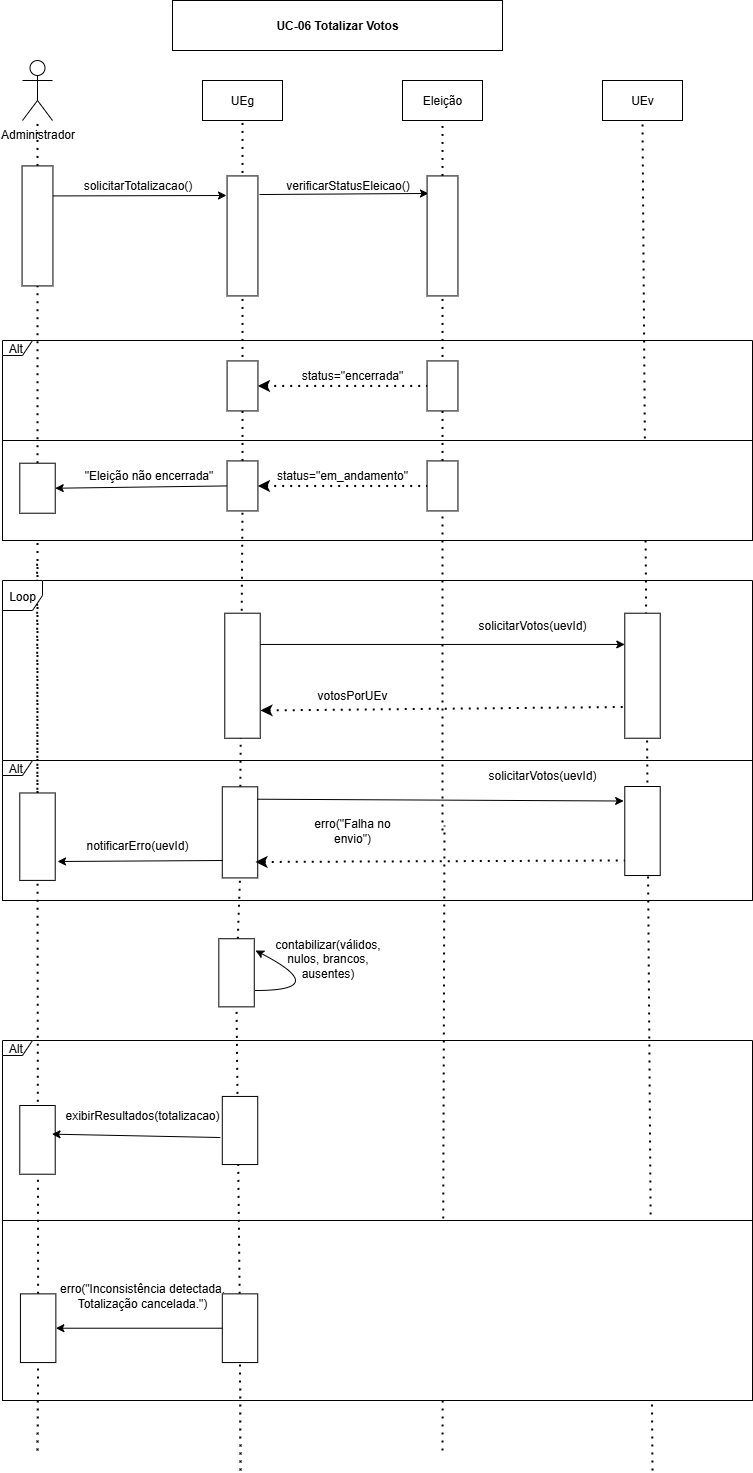

The diagram above was exported from draw.io. Its source (the exported page's mxGraphModel, read from the mxfile embedded in the PNG):
<mxGraphModel dx="1426" dy="777" grid="1" gridSize="10" guides="1" tooltips="1" connect="1" arrows="1" fold="1" page="1" pageScale="1" pageWidth="827" pageHeight="1169" math="0" shadow="0">
  <root>
    <mxCell id="0" />
    <mxCell id="1" parent="0" />
    <mxCell id="m6D4SmVlOcopMfG58hLg-12" value="" style="endArrow=none;dashed=1;html=1;dashPattern=1 3;strokeWidth=2;rounded=0;" edge="1" parent="1">
      <mxGeometry width="50" height="50" relative="1" as="geometry">
        <mxPoint x="690" y="1500" as="sourcePoint" />
        <mxPoint x="680" y="151" as="targetPoint" />
      </mxGeometry>
    </mxCell>
    <mxCell id="m6D4SmVlOcopMfG58hLg-46" value="" style="endArrow=none;dashed=1;html=1;dashPattern=1 3;strokeWidth=2;rounded=0;" edge="1" parent="1">
      <mxGeometry width="50" height="50" relative="1" as="geometry">
        <mxPoint x="480" y="1480" as="sourcePoint" />
        <mxPoint x="482" y="855" as="targetPoint" />
      </mxGeometry>
    </mxCell>
    <mxCell id="m6D4SmVlOcopMfG58hLg-2" value="" style="rounded=0;whiteSpace=wrap;html=1;" vertex="1" parent="1">
      <mxGeometry x="40" y="1250" width="750" height="180" as="geometry" />
    </mxCell>
    <mxCell id="m6D4SmVlOcopMfG58hLg-69" value="" style="endArrow=none;dashed=1;html=1;dashPattern=1 3;strokeWidth=2;rounded=0;entryX=1;entryY=0.5;entryDx=0;entryDy=0;" edge="1" parent="1" source="m6D4SmVlOcopMfG58hLg-64" target="m6D4SmVlOcopMfG58hLg-70">
      <mxGeometry width="50" height="50" relative="1" as="geometry">
        <mxPoint x="278" y="1323" as="sourcePoint" />
        <mxPoint x="278" y="907" as="targetPoint" />
      </mxGeometry>
    </mxCell>
    <mxCell id="m6D4SmVlOcopMfG58hLg-1" value="" style="endArrow=none;dashed=1;html=1;dashPattern=1 3;strokeWidth=2;rounded=0;entryX=1;entryY=0.5;entryDx=0;entryDy=0;" edge="1" parent="1" source="m6D4SmVlOcopMfG58hLg-62">
      <mxGeometry width="50" height="50" relative="1" as="geometry">
        <mxPoint x="75" y="1480" as="sourcePoint" />
        <mxPoint x="74.59" y="589.9999999999999" as="targetPoint" />
      </mxGeometry>
    </mxCell>
    <mxCell id="m6D4SmVlOcopMfG58hLg-3" value="" style="endArrow=none;dashed=1;html=1;dashPattern=1 3;strokeWidth=2;rounded=0;" edge="1" parent="1" source="m6D4SmVlOcopMfG58hLg-52" target="m6D4SmVlOcopMfG58hLg-36">
      <mxGeometry width="50" height="50" relative="1" as="geometry">
        <mxPoint x="75" y="1100" as="sourcePoint" />
        <mxPoint x="75" y="315" as="targetPoint" />
      </mxGeometry>
    </mxCell>
    <mxCell id="m6D4SmVlOcopMfG58hLg-4" value="" style="html=1;whiteSpace=wrap;movable=1;resizable=1;rotatable=1;deletable=1;editable=1;locked=0;connectable=1;" vertex="1" parent="1">
      <mxGeometry x="40" y="470" width="750" height="100" as="geometry" />
    </mxCell>
    <mxCell id="m6D4SmVlOcopMfG58hLg-5" value="Administrador" style="shape=umlActor;verticalLabelPosition=bottom;verticalAlign=top;html=1;outlineConnect=0;" vertex="1" parent="1">
      <mxGeometry x="60" y="90" width="30" height="60" as="geometry" />
    </mxCell>
    <mxCell id="m6D4SmVlOcopMfG58hLg-6" value="UEg" style="rounded=0;whiteSpace=wrap;html=1;" vertex="1" parent="1">
      <mxGeometry x="240" y="110" width="80" height="40" as="geometry" />
    </mxCell>
    <mxCell id="m6D4SmVlOcopMfG58hLg-7" value="Eleição" style="rounded=0;whiteSpace=wrap;html=1;" vertex="1" parent="1">
      <mxGeometry x="440" y="110" width="80" height="40" as="geometry" />
    </mxCell>
    <mxCell id="m6D4SmVlOcopMfG58hLg-8" value="&lt;span style=&quot;text-wrap-mode: nowrap;&quot;&gt;UEv&lt;/span&gt;" style="rounded=0;whiteSpace=wrap;html=1;" vertex="1" parent="1">
      <mxGeometry x="640" y="110" width="80" height="40" as="geometry" />
    </mxCell>
    <mxCell id="m6D4SmVlOcopMfG58hLg-9" value="" style="endArrow=none;dashed=1;html=1;dashPattern=1 3;strokeWidth=2;rounded=0;entryX=0.5;entryY=1;entryDx=0;entryDy=0;" edge="1" parent="1" source="m6D4SmVlOcopMfG58hLg-30" target="m6D4SmVlOcopMfG58hLg-6">
      <mxGeometry width="50" height="50" relative="1" as="geometry">
        <mxPoint x="280" y="1090" as="sourcePoint" />
        <mxPoint x="440" y="380" as="targetPoint" />
      </mxGeometry>
    </mxCell>
    <mxCell id="m6D4SmVlOcopMfG58hLg-10" value="" style="endArrow=none;dashed=1;html=1;dashPattern=1 3;strokeWidth=2;rounded=0;entryX=0.5;entryY=1;entryDx=0;entryDy=0;" edge="1" parent="1" source="m6D4SmVlOcopMfG58hLg-20" target="m6D4SmVlOcopMfG58hLg-7">
      <mxGeometry width="50" height="50" relative="1" as="geometry">
        <mxPoint x="480" y="790" as="sourcePoint" />
        <mxPoint x="440" y="380" as="targetPoint" />
      </mxGeometry>
    </mxCell>
    <mxCell id="m6D4SmVlOcopMfG58hLg-11" value="" style="endArrow=none;dashed=1;html=1;dashPattern=1 3;strokeWidth=2;rounded=0;" edge="1" parent="1" source="m6D4SmVlOcopMfG58hLg-16" target="m6D4SmVlOcopMfG58hLg-5">
      <mxGeometry width="50" height="50" relative="1" as="geometry">
        <mxPoint x="70" y="790" as="sourcePoint" />
        <mxPoint x="80" y="190" as="targetPoint" />
      </mxGeometry>
    </mxCell>
    <mxCell id="m6D4SmVlOcopMfG58hLg-13" value="" style="endArrow=classic;html=1;rounded=0;exitX=0.25;exitY=0;exitDx=0;exitDy=0;" edge="1" parent="1" source="m6D4SmVlOcopMfG58hLg-16">
      <mxGeometry width="50" height="50" relative="1" as="geometry">
        <mxPoint x="90" y="220" as="sourcePoint" />
        <mxPoint x="264" y="225" as="targetPoint" />
      </mxGeometry>
    </mxCell>
    <mxCell id="m6D4SmVlOcopMfG58hLg-14" value="" style="rounded=0;whiteSpace=wrap;html=1;rotation=90;" vertex="1" parent="1">
      <mxGeometry x="220" y="250" width="120" height="30.87" as="geometry" />
    </mxCell>
    <mxCell id="m6D4SmVlOcopMfG58hLg-15" value="" style="endArrow=none;dashed=1;html=1;dashPattern=1 3;strokeWidth=2;rounded=0;" edge="1" parent="1" source="m6D4SmVlOcopMfG58hLg-36" target="m6D4SmVlOcopMfG58hLg-16">
      <mxGeometry width="50" height="50" relative="1" as="geometry">
        <mxPoint x="75" y="1100" as="sourcePoint" />
        <mxPoint x="75" y="150" as="targetPoint" />
      </mxGeometry>
    </mxCell>
    <mxCell id="m6D4SmVlOcopMfG58hLg-16" value="" style="rounded=0;whiteSpace=wrap;html=1;rotation=90;" vertex="1" parent="1">
      <mxGeometry x="15.005000000000003" y="239.995" width="120" height="30.87" as="geometry" />
    </mxCell>
    <mxCell id="m6D4SmVlOcopMfG58hLg-17" value="solicitarTotalizacao()" style="text;html=1;align=center;verticalAlign=middle;resizable=0;points=[];autosize=1;strokeColor=none;fillColor=none;" vertex="1" parent="1">
      <mxGeometry x="110" y="200" width="130" height="30" as="geometry" />
    </mxCell>
    <mxCell id="m6D4SmVlOcopMfG58hLg-18" value="" style="endArrow=classic;html=1;rounded=0;exitX=0.155;exitY=-0.051;exitDx=0;exitDy=0;exitPerimeter=0;entryX=0.146;entryY=0.954;entryDx=0;entryDy=0;entryPerimeter=0;" edge="1" parent="1" source="m6D4SmVlOcopMfG58hLg-14" target="m6D4SmVlOcopMfG58hLg-20">
      <mxGeometry width="50" height="50" relative="1" as="geometry">
        <mxPoint x="320" y="240" as="sourcePoint" />
        <mxPoint x="430" y="230" as="targetPoint" />
      </mxGeometry>
    </mxCell>
    <mxCell id="m6D4SmVlOcopMfG58hLg-19" value="" style="endArrow=none;dashed=1;html=1;dashPattern=1 3;strokeWidth=2;rounded=0;" edge="1" parent="1" source="m6D4SmVlOcopMfG58hLg-32" target="m6D4SmVlOcopMfG58hLg-20">
      <mxGeometry width="50" height="50" relative="1" as="geometry">
        <mxPoint x="480" y="1110" as="sourcePoint" />
        <mxPoint x="472.2900000000002" y="265.42999999999984" as="targetPoint" />
      </mxGeometry>
    </mxCell>
    <mxCell id="m6D4SmVlOcopMfG58hLg-20" value="" style="rounded=0;whiteSpace=wrap;html=1;rotation=90;" vertex="1" parent="1">
      <mxGeometry x="420.005" y="249.995" width="120" height="30.87" as="geometry" />
    </mxCell>
    <mxCell id="m6D4SmVlOcopMfG58hLg-21" value="verificarStatusEleicao()" style="text;html=1;align=center;verticalAlign=middle;resizable=0;points=[];autosize=1;strokeColor=none;fillColor=none;" vertex="1" parent="1">
      <mxGeometry x="310" y="200" width="150" height="30" as="geometry" />
    </mxCell>
    <mxCell id="m6D4SmVlOcopMfG58hLg-22" value="Alt " style="shape=umlFrame;width=30;height=15;" vertex="1" parent="1">
      <mxGeometry x="40" y="370" width="750" height="100" as="geometry" />
    </mxCell>
    <mxCell id="m6D4SmVlOcopMfG58hLg-23" value="Loop" style="shape=umlFrame;width=40;height=30;" vertex="1" parent="1">
      <mxGeometry x="40" y="610" width="750" height="320" as="geometry" />
    </mxCell>
    <mxCell id="m6D4SmVlOcopMfG58hLg-24" value="Alt " style="shape=umlFrame;movable=1;resizable=1;rotatable=1;deletable=1;editable=1;locked=0;connectable=1;width=30;height=15;" vertex="1" parent="1">
      <mxGeometry x="40" y="790" width="750" height="140" as="geometry" />
    </mxCell>
    <mxCell id="m6D4SmVlOcopMfG58hLg-25" value="" style="rounded=0;whiteSpace=wrap;html=1;rotation=90;" vertex="1" parent="1">
      <mxGeometry x="455.01" y="400" width="50" height="30.87" as="geometry" />
    </mxCell>
    <mxCell id="m6D4SmVlOcopMfG58hLg-26" value="" style="rounded=0;whiteSpace=wrap;html=1;rotation=90;" vertex="1" parent="1">
      <mxGeometry x="255.005" y="399.995" width="50" height="30.87" as="geometry" />
    </mxCell>
    <mxCell id="m6D4SmVlOcopMfG58hLg-27" value="" style="endArrow=none;dashed=1;html=1;dashPattern=1 3;strokeWidth=2;rounded=0;strokeColor=default;entryX=0.5;entryY=1;entryDx=0;entryDy=0;exitX=0.5;exitY=0;exitDx=0;exitDy=0;startArrow=classic;startFill=1;" edge="1" parent="1" source="m6D4SmVlOcopMfG58hLg-26" target="m6D4SmVlOcopMfG58hLg-25">
      <mxGeometry width="50" height="50" relative="1" as="geometry">
        <mxPoint x="470" y="450" as="sourcePoint" />
        <mxPoint x="420" y="500" as="targetPoint" />
      </mxGeometry>
    </mxCell>
    <mxCell id="m6D4SmVlOcopMfG58hLg-28" value="status=&quot;encerrada&quot;" style="text;html=1;align=center;verticalAlign=middle;whiteSpace=wrap;rounded=0;" vertex="1" parent="1">
      <mxGeometry x="360.01" y="390" width="60" height="30" as="geometry" />
    </mxCell>
    <mxCell id="m6D4SmVlOcopMfG58hLg-29" value="" style="endArrow=none;dashed=1;html=1;dashPattern=1 3;strokeWidth=2;rounded=0;entryX=1;entryY=0.5;entryDx=0;entryDy=0;" edge="1" parent="1" source="m6D4SmVlOcopMfG58hLg-45" target="m6D4SmVlOcopMfG58hLg-30">
      <mxGeometry width="50" height="50" relative="1" as="geometry">
        <mxPoint x="280" y="1090" as="sourcePoint" />
        <mxPoint x="280" y="150" as="targetPoint" />
      </mxGeometry>
    </mxCell>
    <mxCell id="m6D4SmVlOcopMfG58hLg-30" value="" style="rounded=0;whiteSpace=wrap;html=1;rotation=90;" vertex="1" parent="1">
      <mxGeometry x="254.995" y="499.99500000000006" width="50" height="30.87" as="geometry" />
    </mxCell>
    <mxCell id="m6D4SmVlOcopMfG58hLg-31" value="" style="endArrow=none;dashed=1;html=1;dashPattern=1 3;strokeWidth=2;rounded=0;" edge="1" parent="1" target="m6D4SmVlOcopMfG58hLg-32">
      <mxGeometry width="50" height="50" relative="1" as="geometry">
        <mxPoint x="480" y="860" as="sourcePoint" />
        <mxPoint x="480" y="325" as="targetPoint" />
      </mxGeometry>
    </mxCell>
    <mxCell id="m6D4SmVlOcopMfG58hLg-32" value="" style="rounded=0;whiteSpace=wrap;html=1;rotation=90;" vertex="1" parent="1">
      <mxGeometry x="455.005" y="499.99500000000006" width="50" height="30.87" as="geometry" />
    </mxCell>
    <mxCell id="m6D4SmVlOcopMfG58hLg-33" value="" style="endArrow=none;dashed=1;html=1;dashPattern=1 3;strokeWidth=2;rounded=0;strokeColor=default;entryX=0.5;entryY=1;entryDx=0;entryDy=0;exitX=0.5;exitY=0;exitDx=0;exitDy=0;startArrow=classic;startFill=1;" edge="1" parent="1" source="m6D4SmVlOcopMfG58hLg-30" target="m6D4SmVlOcopMfG58hLg-32">
      <mxGeometry width="50" height="50" relative="1" as="geometry">
        <mxPoint x="380" y="580" as="sourcePoint" />
        <mxPoint x="550" y="580" as="targetPoint" />
      </mxGeometry>
    </mxCell>
    <mxCell id="m6D4SmVlOcopMfG58hLg-34" value="status=&quot;em_andamento&quot;" style="text;html=1;align=center;verticalAlign=middle;whiteSpace=wrap;rounded=0;" vertex="1" parent="1">
      <mxGeometry x="350" y="490" width="60" height="30" as="geometry" />
    </mxCell>
    <mxCell id="m6D4SmVlOcopMfG58hLg-35" value="" style="endArrow=classic;html=1;rounded=0;exitX=0.5;exitY=1;exitDx=0;exitDy=0;entryX=0.5;entryY=0;entryDx=0;entryDy=0;" edge="1" parent="1" source="m6D4SmVlOcopMfG58hLg-30" target="m6D4SmVlOcopMfG58hLg-36">
      <mxGeometry width="50" height="50" relative="1" as="geometry">
        <mxPoint x="420" y="490" as="sourcePoint" />
        <mxPoint x="150" y="590" as="targetPoint" />
      </mxGeometry>
    </mxCell>
    <mxCell id="m6D4SmVlOcopMfG58hLg-36" value="" style="rounded=0;whiteSpace=wrap;html=1;rotation=90;" vertex="1" parent="1">
      <mxGeometry x="50.01" y="500" width="50" height="35.44" as="geometry" />
    </mxCell>
    <mxCell id="m6D4SmVlOcopMfG58hLg-37" value="&lt;br&gt;&quot;Eleição não encerrada&quot;&lt;div&gt;&lt;br&gt;&lt;/div&gt;" style="text;html=1;align=center;verticalAlign=middle;whiteSpace=wrap;rounded=0;" vertex="1" parent="1">
      <mxGeometry x="110" y="490" width="152.5" height="30" as="geometry" />
    </mxCell>
    <mxCell id="m6D4SmVlOcopMfG58hLg-38" value="" style="rounded=0;whiteSpace=wrap;html=1;rotation=90;" vertex="1" parent="1">
      <mxGeometry x="217.49" y="687.5" width="125.01" height="35.44" as="geometry" />
    </mxCell>
    <mxCell id="m6D4SmVlOcopMfG58hLg-39" value="" style="rounded=0;whiteSpace=wrap;html=1;rotation=90;" vertex="1" parent="1">
      <mxGeometry x="617.5" y="687.5" width="125" height="35.44" as="geometry" />
    </mxCell>
    <mxCell id="m6D4SmVlOcopMfG58hLg-40" value="" style="endArrow=classic;html=1;rounded=0;exitX=0.25;exitY=0;exitDx=0;exitDy=0;entryX=0.25;entryY=1;entryDx=0;entryDy=0;" edge="1" parent="1" source="m6D4SmVlOcopMfG58hLg-38" target="m6D4SmVlOcopMfG58hLg-39">
      <mxGeometry width="50" height="50" relative="1" as="geometry">
        <mxPoint x="420" y="530" as="sourcePoint" />
        <mxPoint x="470" y="480" as="targetPoint" />
      </mxGeometry>
    </mxCell>
    <mxCell id="m6D4SmVlOcopMfG58hLg-41" value="solicitarVotos(uevId)" style="text;html=1;align=center;verticalAlign=middle;whiteSpace=wrap;rounded=0;" vertex="1" parent="1">
      <mxGeometry x="540.01" y="640" width="60" height="30" as="geometry" />
    </mxCell>
    <mxCell id="m6D4SmVlOcopMfG58hLg-42" value="" style="endArrow=none;dashed=1;html=1;dashPattern=1 3;strokeWidth=2;rounded=0;strokeColor=default;entryX=0.75;entryY=1;entryDx=0;entryDy=0;startArrow=classic;startFill=1;" edge="1" parent="1" target="m6D4SmVlOcopMfG58hLg-39">
      <mxGeometry width="50" height="50" relative="1" as="geometry">
        <mxPoint x="298" y="740" as="sourcePoint" />
        <mxPoint x="720" y="720" as="targetPoint" />
      </mxGeometry>
    </mxCell>
    <mxCell id="m6D4SmVlOcopMfG58hLg-43" value="votosPorUEv" style="text;html=1;align=center;verticalAlign=middle;whiteSpace=wrap;rounded=0;" vertex="1" parent="1">
      <mxGeometry x="360.01" y="710" width="60" height="30" as="geometry" />
    </mxCell>
    <mxCell id="m6D4SmVlOcopMfG58hLg-44" value="" style="endArrow=none;dashed=1;html=1;dashPattern=1 3;strokeWidth=2;rounded=0;entryX=1;entryY=0.5;entryDx=0;entryDy=0;" edge="1" parent="1" source="m6D4SmVlOcopMfG58hLg-70" target="m6D4SmVlOcopMfG58hLg-45">
      <mxGeometry width="50" height="50" relative="1" as="geometry">
        <mxPoint x="278" y="1490" as="sourcePoint" />
        <mxPoint x="280" y="540" as="targetPoint" />
      </mxGeometry>
    </mxCell>
    <mxCell id="m6D4SmVlOcopMfG58hLg-45" value="" style="rounded=0;whiteSpace=wrap;html=1;rotation=90;" vertex="1" parent="1">
      <mxGeometry x="231.95" y="844.15" width="91.1" height="35.44" as="geometry" />
    </mxCell>
    <mxCell id="m6D4SmVlOcopMfG58hLg-47" value="" style="endArrow=classic;html=1;rounded=0;entryX=0.163;entryY=1.032;entryDx=0;entryDy=0;exitX=0.136;exitY=0.02;exitDx=0;exitDy=0;exitPerimeter=0;entryPerimeter=0;" edge="1" parent="1" source="m6D4SmVlOcopMfG58hLg-45" target="m6D4SmVlOcopMfG58hLg-48">
      <mxGeometry width="50" height="50" relative="1" as="geometry">
        <mxPoint x="300" y="840" as="sourcePoint" />
        <mxPoint x="620" y="830" as="targetPoint" />
      </mxGeometry>
    </mxCell>
    <mxCell id="m6D4SmVlOcopMfG58hLg-48" value="" style="rounded=0;whiteSpace=wrap;html=1;rotation=90;" vertex="1" parent="1">
      <mxGeometry x="635.49" y="842.79" width="89.02" height="35.44" as="geometry" />
    </mxCell>
    <mxCell id="m6D4SmVlOcopMfG58hLg-49" value="solicitarVotos(uevId)" style="text;html=1;align=center;verticalAlign=middle;whiteSpace=wrap;rounded=0;" vertex="1" parent="1">
      <mxGeometry x="550" y="790" width="60" height="30" as="geometry" />
    </mxCell>
    <mxCell id="m6D4SmVlOcopMfG58hLg-50" value="erro(&quot;Falha no envio&quot;)" style="text;html=1;align=center;verticalAlign=middle;whiteSpace=wrap;rounded=0;" vertex="1" parent="1">
      <mxGeometry x="335.02" y="845" width="109.99" height="30" as="geometry" />
    </mxCell>
    <mxCell id="m6D4SmVlOcopMfG58hLg-51" value="" style="endArrow=none;dashed=1;html=1;dashPattern=1 3;strokeWidth=2;rounded=0;strokeColor=default;exitX=0.825;exitY=0.062;exitDx=0;exitDy=0;startArrow=classic;startFill=1;exitPerimeter=0;entryX=0.831;entryY=1;entryDx=0;entryDy=0;entryPerimeter=0;" edge="1" parent="1" source="m6D4SmVlOcopMfG58hLg-45" target="m6D4SmVlOcopMfG58hLg-48">
      <mxGeometry width="50" height="50" relative="1" as="geometry">
        <mxPoint x="340" y="890" as="sourcePoint" />
        <mxPoint x="662" y="874" as="targetPoint" />
      </mxGeometry>
    </mxCell>
    <mxCell id="m6D4SmVlOcopMfG58hLg-52" value="" style="rounded=0;whiteSpace=wrap;html=1;rotation=90;" vertex="1" parent="1">
      <mxGeometry x="31.29" y="848.47" width="87.42" height="35.44" as="geometry" />
    </mxCell>
    <mxCell id="m6D4SmVlOcopMfG58hLg-53" value="" style="endArrow=classic;html=1;rounded=0;" edge="1" parent="1">
      <mxGeometry width="50" height="50" relative="1" as="geometry">
        <mxPoint x="260" y="890" as="sourcePoint" />
        <mxPoint x="95" y="891" as="targetPoint" />
      </mxGeometry>
    </mxCell>
    <mxCell id="m6D4SmVlOcopMfG58hLg-54" value="notificarErro(uevId)" style="text;html=1;align=center;verticalAlign=middle;whiteSpace=wrap;rounded=0;" vertex="1" parent="1">
      <mxGeometry x="145" y="860" width="60" height="30" as="geometry" />
    </mxCell>
    <mxCell id="m6D4SmVlOcopMfG58hLg-55" value="" style="endArrow=classic;html=1;rounded=0;curved=1;" edge="1" parent="1">
      <mxGeometry width="50" height="50" relative="1" as="geometry">
        <mxPoint x="293" y="1020" as="sourcePoint" />
        <mxPoint x="293" y="980" as="targetPoint" />
        <Array as="points">
          <mxPoint x="370" y="1020" />
        </Array>
      </mxGeometry>
    </mxCell>
    <mxCell id="m6D4SmVlOcopMfG58hLg-56" value="&#10;contabilizar(válidos, nulos, brancos, ausentes)&#10;&#10;" style="text;html=1;align=center;verticalAlign=middle;whiteSpace=wrap;rounded=0;" vertex="1" parent="1">
      <mxGeometry x="340" y="980" width="51.1" height="30" as="geometry" />
    </mxCell>
    <mxCell id="m6D4SmVlOcopMfG58hLg-57" value="Alt " style="shape=umlFrame;width=30;height=15;" vertex="1" parent="1">
      <mxGeometry x="40" y="1070" width="750" height="180" as="geometry" />
    </mxCell>
    <mxCell id="m6D4SmVlOcopMfG58hLg-58" value="" style="rounded=0;whiteSpace=wrap;html=1;rotation=90;" vertex="1" parent="1">
      <mxGeometry x="40.64" y="1151.64" width="68.71" height="35.44" as="geometry" />
    </mxCell>
    <mxCell id="m6D4SmVlOcopMfG58hLg-59" value="" style="rounded=0;whiteSpace=wrap;html=1;rotation=90;" vertex="1" parent="1">
      <mxGeometry x="243.45" y="1142.28" width="68.11" height="35.44" as="geometry" />
    </mxCell>
    <mxCell id="m6D4SmVlOcopMfG58hLg-60" value="" style="endArrow=classic;html=1;rounded=0;entryX=0.417;entryY=0.091;entryDx=0;entryDy=0;entryPerimeter=0;exitX=0.603;exitY=1.055;exitDx=0;exitDy=0;exitPerimeter=0;" edge="1" parent="1" source="m6D4SmVlOcopMfG58hLg-59" target="m6D4SmVlOcopMfG58hLg-58">
      <mxGeometry width="50" height="50" relative="1" as="geometry">
        <mxPoint x="470" y="1200" as="sourcePoint" />
        <mxPoint x="520" y="1150" as="targetPoint" />
        <Array as="points" />
      </mxGeometry>
    </mxCell>
    <mxCell id="m6D4SmVlOcopMfG58hLg-61" value="" style="endArrow=none;dashed=1;html=1;dashPattern=1 3;strokeWidth=2;rounded=0;entryX=1;entryY=0.5;entryDx=0;entryDy=0;" edge="1" parent="1" target="m6D4SmVlOcopMfG58hLg-62">
      <mxGeometry width="50" height="50" relative="1" as="geometry">
        <mxPoint x="75" y="1480" as="sourcePoint" />
        <mxPoint x="74.59" y="589.9999999999999" as="targetPoint" />
      </mxGeometry>
    </mxCell>
    <mxCell id="m6D4SmVlOcopMfG58hLg-62" value="" style="rounded=0;whiteSpace=wrap;html=1;rotation=90;" vertex="1" parent="1">
      <mxGeometry x="41.29500000000002" y="1340.0049999999999" width="68.71" height="35.44" as="geometry" />
    </mxCell>
    <mxCell id="m6D4SmVlOcopMfG58hLg-63" value="" style="endArrow=none;dashed=1;html=1;dashPattern=1 3;strokeWidth=2;rounded=0;entryX=1;entryY=0.5;entryDx=0;entryDy=0;" edge="1" parent="1" target="m6D4SmVlOcopMfG58hLg-64">
      <mxGeometry width="50" height="50" relative="1" as="geometry">
        <mxPoint x="278" y="1500" as="sourcePoint" />
        <mxPoint x="278" y="907" as="targetPoint" />
      </mxGeometry>
    </mxCell>
    <mxCell id="m6D4SmVlOcopMfG58hLg-64" value="" style="rounded=0;whiteSpace=wrap;html=1;rotation=90;" vertex="1" parent="1">
      <mxGeometry x="243.16" y="1340" width="68.71" height="35.44" as="geometry" />
    </mxCell>
    <mxCell id="m6D4SmVlOcopMfG58hLg-65" value="" style="endArrow=classic;html=1;rounded=0;entryX=0.5;entryY=0;entryDx=0;entryDy=0;exitX=0.5;exitY=1;exitDx=0;exitDy=0;" edge="1" parent="1" source="m6D4SmVlOcopMfG58hLg-64" target="m6D4SmVlOcopMfG58hLg-62">
      <mxGeometry width="50" height="50" relative="1" as="geometry">
        <mxPoint x="145" y="1390" as="sourcePoint" />
        <mxPoint x="195" y="1340" as="targetPoint" />
      </mxGeometry>
    </mxCell>
    <mxCell id="m6D4SmVlOcopMfG58hLg-66" value="exibirResultados(totalizacao)" style="text;html=1;align=center;verticalAlign=middle;whiteSpace=wrap;rounded=0;" vertex="1" parent="1">
      <mxGeometry x="150" y="1130" width="60" height="30" as="geometry" />
    </mxCell>
    <mxCell id="m6D4SmVlOcopMfG58hLg-67" value="erro(&quot;Inconsistência detectada. Totalização cancelada.&quot;)" style="text;html=1;align=center;verticalAlign=middle;whiteSpace=wrap;rounded=0;" vertex="1" parent="1">
      <mxGeometry x="75" y="1300" width="210" height="50" as="geometry" />
    </mxCell>
    <mxCell id="m6D4SmVlOcopMfG58hLg-68" value="&lt;strong data-end=&quot;762&quot; data-start=&quot;737&quot;&gt;UC-06 Totalizar Votos&lt;/strong&gt;" style="rounded=0;whiteSpace=wrap;html=1;" vertex="1" parent="1">
      <mxGeometry x="210" y="30" width="330" height="50" as="geometry" />
    </mxCell>
    <mxCell id="m6D4SmVlOcopMfG58hLg-70" value="" style="rounded=0;whiteSpace=wrap;html=1;rotation=90;" vertex="1" parent="1">
      <mxGeometry x="239.99500000000003" y="984.565" width="68.11" height="35.44" as="geometry" />
    </mxCell>
  </root>
</mxGraphModel>